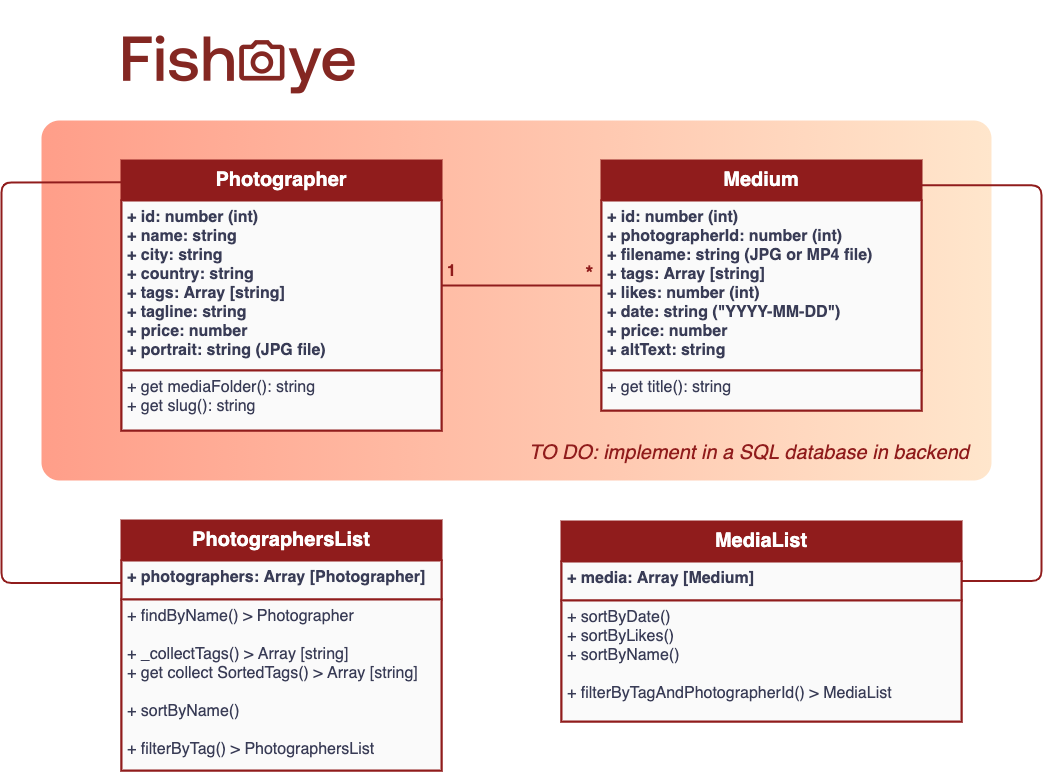

The diagram above was exported from draw.io. Its source (the exported page's mxGraphModel, read from the mxfile embedded in the PNG):
<mxGraphModel dx="1320" dy="923" grid="0" gridSize="10" guides="1" tooltips="1" connect="1" arrows="1" fold="1" page="1" pageScale="1" pageWidth="1169" pageHeight="827" background="#FFFFFF" math="0" shadow="0">
  <root>
    <mxCell id="0" />
    <mxCell id="1" parent="0" />
    <mxCell id="31" value="" style="rounded=1;whiteSpace=wrap;html=1;arcSize=5;strokeColor=none;gradientDirection=east;fillColor=#FF9E89;gradientColor=#FFE6CC;" vertex="1" parent="1">
      <mxGeometry x="80" y="140" width="950" height="360" as="geometry" />
    </mxCell>
    <mxCell id="2" value="Photographer" style="swimlane;fontStyle=1;align=center;verticalAlign=top;childLayout=stackLayout;horizontal=1;startSize=40;horizontalStack=0;resizeParent=1;resizeParentMax=0;resizeLast=0;collapsible=1;marginBottom=0;fillColor=#901C1C;fontColor=#FFFFFF;strokeWidth=2;fontSize=20;strokeColor=#901C1C;" parent="1" vertex="1">
      <mxGeometry x="160" y="180" width="320" height="270" as="geometry">
        <mxRectangle x="160" y="220" width="160" height="40" as="alternateBounds" />
      </mxGeometry>
    </mxCell>
    <mxCell id="3" value="+ id: number (int)&#10;+ name: string&#10;+ city: string&#10;+ country: string&#10;+ tags: Array [string]&#10;+ tagline: string&#10;+ price: number&#10;+ portrait: string (JPG file)" style="text;align=left;verticalAlign=top;spacingLeft=4;spacingRight=4;overflow=hidden;rotatable=0;points=[[0,0.5],[1,0.5]];portConstraint=eastwest;fontColor=#393C56;fontSize=16;fillColor=#FAFAFA;strokeColor=#901C1C;fontStyle=1;strokeWidth=2;" parent="2" vertex="1">
      <mxGeometry y="40" width="320" height="170" as="geometry" />
    </mxCell>
    <mxCell id="5" value="+ get mediaFolder(): string&#10;+ get slug(): string" style="text;align=left;verticalAlign=top;spacingLeft=4;spacingRight=4;overflow=hidden;rotatable=0;points=[[0,0.5],[1,0.5]];portConstraint=eastwest;fontColor=#393C56;strokeWidth=2;fontSize=16;fillColor=#FAFAFA;strokeColor=#901C1C;" parent="2" vertex="1">
      <mxGeometry y="210" width="320" height="60" as="geometry" />
    </mxCell>
    <mxCell id="7" value="" style="shape=image;verticalLabelPosition=bottom;labelBackgroundColor=#ffffff;verticalAlign=top;aspect=fixed;imageAspect=0;image=data:image/png,(base64 omitted: 14960 chars);" parent="1" vertex="1">
      <mxGeometry x="120" y="20" width="308" height="120" as="geometry" />
    </mxCell>
    <mxCell id="8" value="Medium" style="swimlane;fontStyle=1;align=center;verticalAlign=top;childLayout=stackLayout;horizontal=1;startSize=40;horizontalStack=0;resizeParent=1;resizeParentMax=0;resizeLast=0;collapsible=1;marginBottom=0;fillColor=#901C1C;fontColor=#FFFFFF;strokeWidth=2;fontSize=20;strokeColor=#901C1C;" parent="1" vertex="1">
      <mxGeometry x="640" y="180" width="320" height="250" as="geometry">
        <mxRectangle x="160" y="220" width="160" height="40" as="alternateBounds" />
      </mxGeometry>
    </mxCell>
    <mxCell id="9" value="+ id: number (int)&#10;+ photographerId: number (int)&#10;+ filename: string (JPG or MP4 file)&#10;+ tags: Array [string]&#10;+ likes: number (int)&#10;+ date: string (&quot;YYYY-MM-DD&quot;)&#10;+ price: number&#10;+ altText: string" style="text;align=left;verticalAlign=top;spacingLeft=4;spacingRight=4;overflow=hidden;rotatable=0;points=[[0,0.5],[1,0.5]];portConstraint=eastwest;fontColor=#393C56;fontSize=16;fillColor=#FAFAFA;strokeColor=#901C1C;fontStyle=1;strokeWidth=2;" parent="8" vertex="1">
      <mxGeometry y="40" width="320" height="170" as="geometry" />
    </mxCell>
    <mxCell id="10" value="+ get title(): string" style="text;align=left;verticalAlign=top;spacingLeft=4;spacingRight=4;overflow=hidden;rotatable=0;points=[[0,0.5],[1,0.5]];portConstraint=eastwest;fontColor=#393C56;strokeWidth=2;fontSize=16;fillColor=#FAFAFA;strokeColor=#901C1C;" parent="8" vertex="1">
      <mxGeometry y="210" width="320" height="40" as="geometry" />
    </mxCell>
    <mxCell id="12" value="" style="endArrow=none;html=1;edgeStyle=orthogonalEdgeStyle;fillColor=#F2CC8F;fontSize=20;fontColor=#FFFFFF;exitX=1;exitY=0.5;exitDx=0;exitDy=0;strokeWidth=2;strokeColor=#901C1C;entryX=0;entryY=0.5;entryDx=0;entryDy=0;" parent="1" source="3" target="9" edge="1">
      <mxGeometry relative="1" as="geometry">
        <mxPoint x="480" y="240" as="sourcePoint" />
        <mxPoint x="680" y="305" as="targetPoint" />
      </mxGeometry>
    </mxCell>
    <mxCell id="17" value="&lt;font color=&quot;#901c1c&quot; style=&quot;font-size: 16px&quot;&gt;&lt;b&gt;1&lt;/b&gt;&lt;/font&gt;" style="text;html=1;align=center;verticalAlign=middle;resizable=0;points=[];autosize=1;fontSize=20;fontColor=#FFFFFF;" parent="1" vertex="1">
      <mxGeometry x="480" y="274" width="20" height="30" as="geometry" />
    </mxCell>
    <mxCell id="18" value="&lt;font color=&quot;#901c1c&quot; size=&quot;1&quot;&gt;&lt;b style=&quot;font-size: 20px&quot;&gt;*&lt;/b&gt;&lt;/font&gt;" style="text;html=1;align=center;verticalAlign=middle;resizable=0;points=[];autosize=1;fontSize=20;fontColor=#FFFFFF;" parent="1" vertex="1">
      <mxGeometry x="618" y="278" width="20" height="30" as="geometry" />
    </mxCell>
    <mxCell id="19" value="PhotographersList" style="swimlane;fontStyle=1;align=center;verticalAlign=top;childLayout=stackLayout;horizontal=1;startSize=40;horizontalStack=0;resizeParent=1;resizeParentMax=0;resizeLast=0;collapsible=1;marginBottom=0;fillColor=#901C1C;fontColor=#FFFFFF;strokeWidth=2;fontSize=20;strokeColor=#901C1C;" parent="1" vertex="1">
      <mxGeometry x="160" y="540" width="320" height="250" as="geometry">
        <mxRectangle x="160" y="220" width="160" height="40" as="alternateBounds" />
      </mxGeometry>
    </mxCell>
    <mxCell id="20" value="+ photographers: Array [Photographer]" style="text;align=left;verticalAlign=top;spacingLeft=4;spacingRight=4;overflow=hidden;rotatable=0;points=[[0,0.5],[1,0.5]];portConstraint=eastwest;fontColor=#393C56;fontSize=16;fillColor=#FAFAFA;strokeColor=#901C1C;fontStyle=1;strokeWidth=2;" parent="19" vertex="1">
      <mxGeometry y="40" width="320" height="39" as="geometry" />
    </mxCell>
    <mxCell id="21" value="+ findByName() &gt; Photographer&#10;&#10;+ _collectTags() &gt; Array [string]&#10;+ get collect SortedTags() &gt; Array [string]&#10;&#10;+ sortByName()&#10;&#10;+ filterByTag() &gt; PhotographersList" style="text;align=left;verticalAlign=top;spacingLeft=4;spacingRight=4;overflow=hidden;rotatable=0;points=[[0,0.5],[1,0.5]];portConstraint=eastwest;fontColor=#393C56;strokeWidth=2;fontSize=16;fillColor=#FAFAFA;strokeColor=#901C1C;" parent="19" vertex="1">
      <mxGeometry y="79" width="320" height="171" as="geometry" />
    </mxCell>
    <mxCell id="22" value="MediaList" style="swimlane;fontStyle=1;align=center;verticalAlign=top;childLayout=stackLayout;horizontal=1;startSize=40;horizontalStack=0;resizeParent=1;resizeParentMax=0;resizeLast=0;collapsible=1;marginBottom=0;fillColor=#901C1C;fontColor=#FFFFFF;strokeWidth=2;fontSize=20;strokeColor=#901C1C;" parent="1" vertex="1">
      <mxGeometry x="600" y="541" width="400" height="200" as="geometry">
        <mxRectangle x="160" y="220" width="160" height="40" as="alternateBounds" />
      </mxGeometry>
    </mxCell>
    <mxCell id="23" value="+ media: Array [Medium]" style="text;align=left;verticalAlign=top;spacingLeft=4;spacingRight=4;overflow=hidden;rotatable=0;points=[[0,0.5],[1,0.5]];portConstraint=eastwest;fontColor=#393C56;fontSize=16;fillColor=#FAFAFA;strokeColor=#901C1C;fontStyle=1;strokeWidth=2;" parent="22" vertex="1">
      <mxGeometry y="40" width="400" height="39" as="geometry" />
    </mxCell>
    <mxCell id="24" value="+ sortByDate()&#10;+ sortByLikes()&#10;+ sortByName()&#10;&#10;+ filterByTagAndPhotographerId() &gt; MediaList" style="text;align=left;verticalAlign=top;spacingLeft=4;spacingRight=4;overflow=hidden;rotatable=0;points=[[0,0.5],[1,0.5]];portConstraint=eastwest;fontColor=#393C56;strokeWidth=2;fontSize=16;fillColor=#FAFAFA;strokeColor=#901C1C;" parent="22" vertex="1">
      <mxGeometry y="79" width="400" height="121" as="geometry" />
    </mxCell>
    <mxCell id="25" value="" style="endArrow=none;html=1;edgeStyle=orthogonalEdgeStyle;fillColor=#F2CC8F;fontSize=20;fontColor=#FFFFFF;exitX=0.004;exitY=0.081;exitDx=0;exitDy=0;strokeWidth=2;strokeColor=#901C1C;entryX=0;entryY=0.25;entryDx=0;entryDy=0;exitPerimeter=0;" parent="1" source="2" target="19" edge="1">
      <mxGeometry relative="1" as="geometry">
        <mxPoint x="260" y="540.0000000000001" as="sourcePoint" />
        <mxPoint x="460.0000000000002" y="561.6600000000002" as="targetPoint" />
        <Array as="points">
          <mxPoint x="40" y="202" />
          <mxPoint x="40" y="603" />
        </Array>
      </mxGeometry>
    </mxCell>
    <mxCell id="26" value="" style="endArrow=none;html=1;edgeStyle=orthogonalEdgeStyle;fillColor=#F2CC8F;fontSize=20;fontColor=#FFFFFF;exitX=1;exitY=0.099;exitDx=0;exitDy=0;strokeWidth=2;strokeColor=#901C1C;entryX=1;entryY=0.5;entryDx=0;entryDy=0;exitPerimeter=0;" parent="1" source="8" target="23" edge="1">
      <mxGeometry relative="1" as="geometry">
        <mxPoint x="820" y="540.0000000000001" as="sourcePoint" />
        <mxPoint x="1020.0000000000002" y="561.6600000000002" as="targetPoint" />
        <Array as="points">
          <mxPoint x="1080" y="205" />
          <mxPoint x="1080" y="601" />
        </Array>
      </mxGeometry>
    </mxCell>
    <mxCell id="32" value="&lt;font color=&quot;#901c1c&quot;&gt;&lt;span style=&quot;font-size: 24px&quot;&gt;&lt;span style=&quot;font-size: 20px&quot;&gt;&lt;i&gt;TO DO: implement in a SQL database in backend&lt;/i&gt;&lt;/span&gt;&lt;/span&gt;&lt;/font&gt;" style="text;html=1;strokeColor=none;fillColor=none;align=center;verticalAlign=middle;whiteSpace=wrap;rounded=0;" vertex="1" parent="1">
      <mxGeometry x="560" y="460" width="456" height="20" as="geometry" />
    </mxCell>
  </root>
</mxGraphModel>